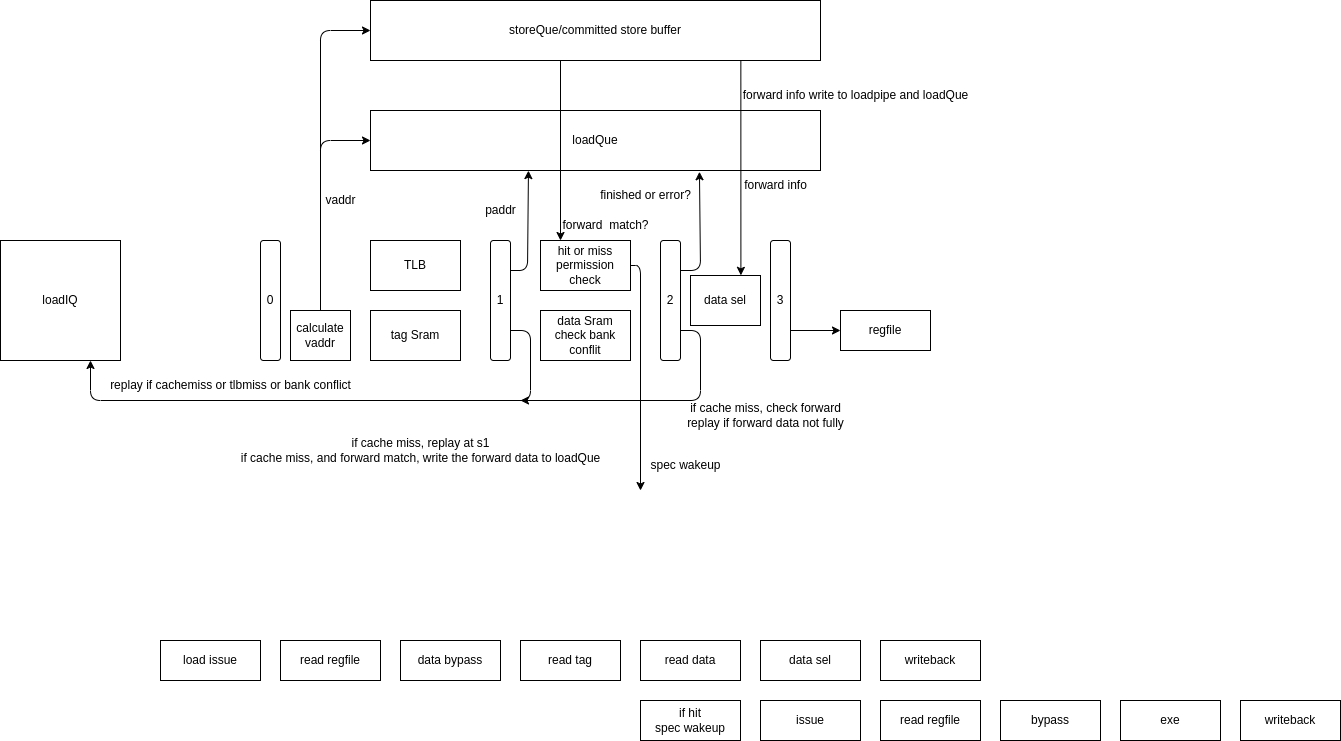

The diagram above was exported from draw.io. Its source (the exported page's mxGraphModel, read from the mxfile embedded in the PNG):
<mxGraphModel dx="1490" dy="2009" grid="1" gridSize="10" guides="1" tooltips="1" connect="1" arrows="1" fold="1" page="1" pageScale="1" pageWidth="827" pageHeight="1169" math="0" shadow="0">
  <root>
    <mxCell id="0" />
    <mxCell id="1" parent="0" />
    <mxCell id="4" value="loadIQ" style="rounded=0;whiteSpace=wrap;html=1;" parent="1" vertex="1">
      <mxGeometry x="-20" y="200" width="120" height="120" as="geometry" />
    </mxCell>
    <mxCell id="5" value="tag Sram" style="rounded=0;whiteSpace=wrap;html=1;" parent="1" vertex="1">
      <mxGeometry x="350" y="270" width="90" height="50" as="geometry" />
    </mxCell>
    <mxCell id="19" style="edgeStyle=none;html=1;exitX=1;exitY=0.25;exitDx=0;exitDy=0;entryX=0.351;entryY=1.002;entryDx=0;entryDy=0;entryPerimeter=0;" parent="1" source="6" target="15" edge="1">
      <mxGeometry relative="1" as="geometry">
        <Array as="points">
          <mxPoint x="507" y="230" />
        </Array>
      </mxGeometry>
    </mxCell>
    <mxCell id="23" style="edgeStyle=none;html=1;exitX=1;exitY=0.75;exitDx=0;exitDy=0;entryX=0.75;entryY=1;entryDx=0;entryDy=0;" parent="1" source="6" target="4" edge="1">
      <mxGeometry relative="1" as="geometry">
        <Array as="points">
          <mxPoint x="510" y="290" />
          <mxPoint x="510" y="360" />
          <mxPoint x="70" y="360" />
        </Array>
      </mxGeometry>
    </mxCell>
    <mxCell id="6" value="1" style="rounded=1;whiteSpace=wrap;html=1;" parent="1" vertex="1">
      <mxGeometry x="470" y="200" width="20" height="120" as="geometry" />
    </mxCell>
    <mxCell id="8" value="data Sram&lt;br&gt;check bank conflit" style="rounded=0;whiteSpace=wrap;html=1;" parent="1" vertex="1">
      <mxGeometry x="520" y="270" width="90" height="50" as="geometry" />
    </mxCell>
    <mxCell id="21" style="edgeStyle=none;html=1;exitX=1;exitY=0.25;exitDx=0;exitDy=0;entryX=0.731;entryY=1.021;entryDx=0;entryDy=0;entryPerimeter=0;" parent="1" source="9" target="15" edge="1">
      <mxGeometry relative="1" as="geometry">
        <Array as="points">
          <mxPoint x="680" y="230" />
        </Array>
      </mxGeometry>
    </mxCell>
    <mxCell id="59" style="edgeStyle=none;html=1;exitX=1;exitY=0.75;exitDx=0;exitDy=0;" parent="1" source="9" edge="1">
      <mxGeometry relative="1" as="geometry">
        <mxPoint x="499.9999999999998" y="360" as="targetPoint" />
        <Array as="points">
          <mxPoint x="680" y="290" />
          <mxPoint x="680" y="360" />
        </Array>
      </mxGeometry>
    </mxCell>
    <mxCell id="9" value="2" style="rounded=1;whiteSpace=wrap;html=1;" parent="1" vertex="1">
      <mxGeometry x="640" y="200" width="20" height="120" as="geometry" />
    </mxCell>
    <mxCell id="10" value="0" style="rounded=1;whiteSpace=wrap;html=1;" parent="1" vertex="1">
      <mxGeometry x="240" y="200" width="20" height="120" as="geometry" />
    </mxCell>
    <mxCell id="35" style="edgeStyle=none;html=1;exitX=0.5;exitY=0;exitDx=0;exitDy=0;entryX=0;entryY=0.5;entryDx=0;entryDy=0;" parent="1" source="11" target="15" edge="1">
      <mxGeometry relative="1" as="geometry">
        <Array as="points">
          <mxPoint x="300" y="100" />
        </Array>
      </mxGeometry>
    </mxCell>
    <mxCell id="36" style="edgeStyle=none;html=1;exitX=0.5;exitY=0;exitDx=0;exitDy=0;entryX=0;entryY=0.5;entryDx=0;entryDy=0;" parent="1" source="11" target="27" edge="1">
      <mxGeometry relative="1" as="geometry">
        <Array as="points">
          <mxPoint x="300" y="-10" />
        </Array>
      </mxGeometry>
    </mxCell>
    <mxCell id="11" value="calculate vaddr" style="rounded=0;whiteSpace=wrap;html=1;" parent="1" vertex="1">
      <mxGeometry x="270" y="270" width="60" height="50" as="geometry" />
    </mxCell>
    <mxCell id="12" value="TLB" style="rounded=0;whiteSpace=wrap;html=1;" parent="1" vertex="1">
      <mxGeometry x="350" y="200" width="90" height="50" as="geometry" />
    </mxCell>
    <mxCell id="51" style="edgeStyle=none;html=1;exitX=1;exitY=0.5;exitDx=0;exitDy=0;" parent="1" source="13" edge="1">
      <mxGeometry relative="1" as="geometry">
        <mxPoint x="620" y="450" as="targetPoint" />
        <Array as="points">
          <mxPoint x="620" y="225" />
        </Array>
      </mxGeometry>
    </mxCell>
    <mxCell id="13" value="hit or miss&lt;br&gt;permission check" style="rounded=0;whiteSpace=wrap;html=1;" parent="1" vertex="1">
      <mxGeometry x="520" y="200" width="90" height="50" as="geometry" />
    </mxCell>
    <mxCell id="15" value="loadQue" style="rounded=0;whiteSpace=wrap;html=1;" parent="1" vertex="1">
      <mxGeometry x="350" y="70" width="450" height="60" as="geometry" />
    </mxCell>
    <mxCell id="20" value="paddr" style="text;html=1;align=center;verticalAlign=middle;resizable=0;points=[];autosize=1;strokeColor=none;fillColor=none;" parent="1" vertex="1">
      <mxGeometry x="455" y="155" width="50" height="30" as="geometry" />
    </mxCell>
    <mxCell id="22" value="finished or error?" style="text;html=1;align=center;verticalAlign=middle;resizable=0;points=[];autosize=1;strokeColor=none;fillColor=none;" parent="1" vertex="1">
      <mxGeometry x="570" y="140" width="110" height="30" as="geometry" />
    </mxCell>
    <mxCell id="24" value="replay if cachemiss or tlbmiss or bank conflict" style="text;html=1;align=center;verticalAlign=middle;resizable=0;points=[];autosize=1;strokeColor=none;fillColor=none;" parent="1" vertex="1">
      <mxGeometry x="80" y="330" width="260" height="30" as="geometry" />
    </mxCell>
    <mxCell id="25" value="regfile" style="rounded=0;whiteSpace=wrap;html=1;" parent="1" vertex="1">
      <mxGeometry x="820" y="270" width="90" height="40" as="geometry" />
    </mxCell>
    <mxCell id="30" style="edgeStyle=none;html=1;exitX=0.823;exitY=0.997;exitDx=0;exitDy=0;exitPerimeter=0;entryX=0.72;entryY=-0.003;entryDx=0;entryDy=0;entryPerimeter=0;" parent="1" source="27" target="38" edge="1">
      <mxGeometry relative="1" as="geometry">
        <mxPoint x="570" y="190" as="targetPoint" />
      </mxGeometry>
    </mxCell>
    <mxCell id="27" value="storeQue/committed store buffer" style="rounded=0;whiteSpace=wrap;html=1;" parent="1" vertex="1">
      <mxGeometry x="350" y="-40" width="450" height="60" as="geometry" />
    </mxCell>
    <mxCell id="31" value="forward info" style="text;html=1;align=center;verticalAlign=middle;resizable=0;points=[];autosize=1;strokeColor=none;fillColor=none;" parent="1" vertex="1">
      <mxGeometry x="710" y="130" width="90" height="30" as="geometry" />
    </mxCell>
    <mxCell id="40" style="edgeStyle=none;html=1;exitX=1;exitY=0.75;exitDx=0;exitDy=0;entryX=0;entryY=0.5;entryDx=0;entryDy=0;" parent="1" source="37" target="25" edge="1">
      <mxGeometry relative="1" as="geometry" />
    </mxCell>
    <mxCell id="37" value="3" style="rounded=1;whiteSpace=wrap;html=1;" parent="1" vertex="1">
      <mxGeometry x="750" y="200" width="20" height="120" as="geometry" />
    </mxCell>
    <mxCell id="38" value="data sel" style="rounded=0;whiteSpace=wrap;html=1;" parent="1" vertex="1">
      <mxGeometry x="670" y="235" width="70" height="50" as="geometry" />
    </mxCell>
    <mxCell id="41" value="vaddr" style="text;html=1;align=center;verticalAlign=middle;resizable=0;points=[];autosize=1;strokeColor=none;fillColor=none;" parent="1" vertex="1">
      <mxGeometry x="295" y="145" width="50" height="30" as="geometry" />
    </mxCell>
    <mxCell id="43" value="load issue" style="rounded=0;whiteSpace=wrap;html=1;" parent="1" vertex="1">
      <mxGeometry x="140" y="600" width="100" height="40" as="geometry" />
    </mxCell>
    <mxCell id="45" value="read regfile" style="rounded=0;whiteSpace=wrap;html=1;" parent="1" vertex="1">
      <mxGeometry x="260" y="600" width="100" height="40" as="geometry" />
    </mxCell>
    <mxCell id="46" value="data bypass" style="rounded=0;whiteSpace=wrap;html=1;" parent="1" vertex="1">
      <mxGeometry x="380" y="600" width="100" height="40" as="geometry" />
    </mxCell>
    <mxCell id="47" value="read tag" style="rounded=0;whiteSpace=wrap;html=1;" parent="1" vertex="1">
      <mxGeometry x="500" y="600" width="100" height="40" as="geometry" />
    </mxCell>
    <mxCell id="48" value="read data" style="rounded=0;whiteSpace=wrap;html=1;" parent="1" vertex="1">
      <mxGeometry x="620" y="600" width="100" height="40" as="geometry" />
    </mxCell>
    <mxCell id="49" value="data sel" style="rounded=0;whiteSpace=wrap;html=1;" parent="1" vertex="1">
      <mxGeometry x="740" y="600" width="100" height="40" as="geometry" />
    </mxCell>
    <mxCell id="50" value="writeback" style="rounded=0;whiteSpace=wrap;html=1;" parent="1" vertex="1">
      <mxGeometry x="860" y="600" width="100" height="40" as="geometry" />
    </mxCell>
    <mxCell id="52" value="spec wakeup" style="text;html=1;align=center;verticalAlign=middle;resizable=0;points=[];autosize=1;strokeColor=none;fillColor=none;" parent="1" vertex="1">
      <mxGeometry x="620" y="410" width="90" height="30" as="geometry" />
    </mxCell>
    <mxCell id="53" value="if hit&lt;br&gt;spec wakeup" style="rounded=0;whiteSpace=wrap;html=1;" parent="1" vertex="1">
      <mxGeometry x="620" y="660" width="100" height="40" as="geometry" />
    </mxCell>
    <mxCell id="54" value="issue" style="rounded=0;whiteSpace=wrap;html=1;" parent="1" vertex="1">
      <mxGeometry x="740" y="660" width="100" height="40" as="geometry" />
    </mxCell>
    <mxCell id="55" value="read regfile" style="rounded=0;whiteSpace=wrap;html=1;" parent="1" vertex="1">
      <mxGeometry x="860" y="660" width="100" height="40" as="geometry" />
    </mxCell>
    <mxCell id="56" value="bypass" style="rounded=0;whiteSpace=wrap;html=1;" parent="1" vertex="1">
      <mxGeometry x="980" y="660" width="100" height="40" as="geometry" />
    </mxCell>
    <mxCell id="57" value="exe" style="rounded=0;whiteSpace=wrap;html=1;" parent="1" vertex="1">
      <mxGeometry x="1100" y="660" width="100" height="40" as="geometry" />
    </mxCell>
    <mxCell id="58" value="writeback" style="rounded=0;whiteSpace=wrap;html=1;" parent="1" vertex="1">
      <mxGeometry x="1220" y="660" width="100" height="40" as="geometry" />
    </mxCell>
    <mxCell id="60" value="if cache miss, check forward&lt;br&gt;replay if forward data not fully" style="text;html=1;align=center;verticalAlign=middle;resizable=0;points=[];autosize=1;strokeColor=none;fillColor=none;" parent="1" vertex="1">
      <mxGeometry x="655" y="355" width="180" height="40" as="geometry" />
    </mxCell>
    <mxCell id="61" style="edgeStyle=none;html=1;exitX=0.823;exitY=0.997;exitDx=0;exitDy=0;exitPerimeter=0;" parent="1" edge="1">
      <mxGeometry relative="1" as="geometry">
        <mxPoint x="540" y="200" as="targetPoint" />
        <mxPoint x="539.9999999999999" y="19.969999999999935" as="sourcePoint" />
      </mxGeometry>
    </mxCell>
    <mxCell id="62" value="forward&amp;nbsp; match?" style="text;html=1;align=center;verticalAlign=middle;resizable=0;points=[];autosize=1;strokeColor=none;fillColor=none;" parent="1" vertex="1">
      <mxGeometry x="530" y="170" width="110" height="30" as="geometry" />
    </mxCell>
    <mxCell id="63" value="if cache miss, replay at s1&lt;br&gt;if cache miss, and forward match, write the forward data to loadQue" style="text;html=1;align=center;verticalAlign=middle;resizable=0;points=[];autosize=1;strokeColor=none;fillColor=none;" parent="1" vertex="1">
      <mxGeometry x="210" y="390" width="380" height="40" as="geometry" />
    </mxCell>
    <mxCell id="65" value="forward info write to loadpipe and loadQue" style="text;html=1;align=center;verticalAlign=middle;resizable=0;points=[];autosize=1;strokeColor=none;fillColor=none;" parent="1" vertex="1">
      <mxGeometry x="710" y="40" width="250" height="30" as="geometry" />
    </mxCell>
  </root>
</mxGraphModel>